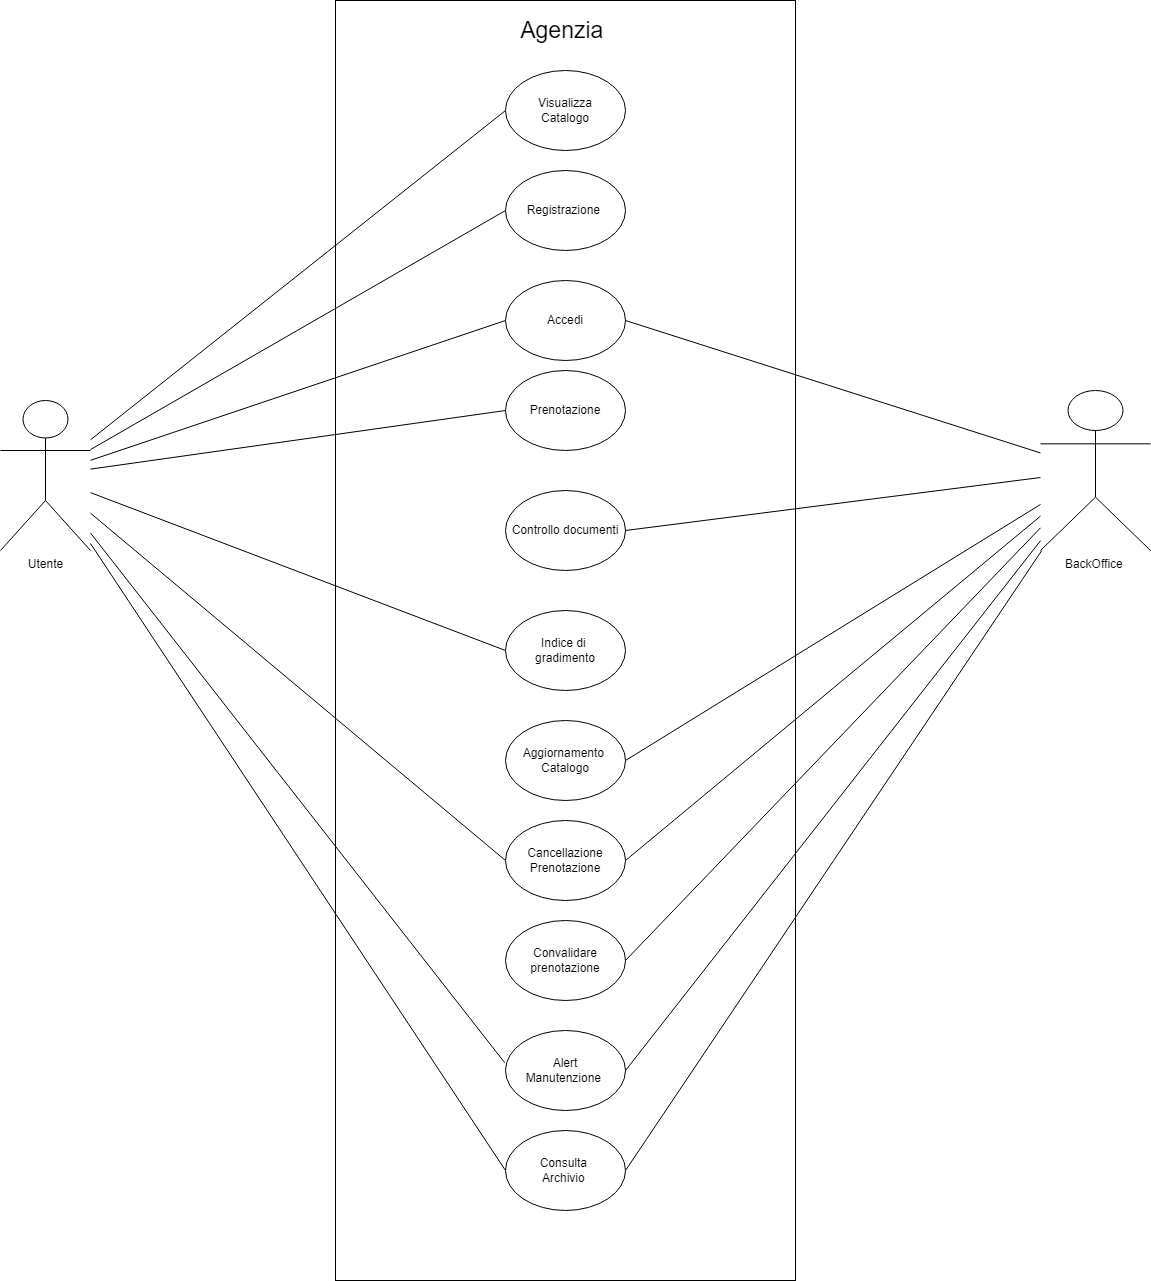

The diagram above was exported from draw.io. Its source (the exported page's mxGraphModel, read from the mxfile embedded in the PNG):
<mxGraphModel dx="1195" dy="632" grid="1" gridSize="10" guides="1" tooltips="1" connect="1" arrows="1" fold="1" page="1" pageScale="1" pageWidth="1654" pageHeight="2336" math="0" shadow="0">
  <root>
    <mxCell id="0" />
    <mxCell id="1" parent="0" />
    <mxCell id="hrrz4G5BgECIFDxzW-K1-19" value="" style="rounded=0;whiteSpace=wrap;html=1;rotation=90;" parent="1" vertex="1">
      <mxGeometry x="65" y="500" width="1280" height="460" as="geometry" />
    </mxCell>
    <mxCell id="hrrz4G5BgECIFDxzW-K1-1" value="Utente" style="shape=umlActor;verticalLabelPosition=bottom;verticalAlign=top;html=1;outlineConnect=0;" parent="1" vertex="1">
      <mxGeometry x="140" y="490" width="90" height="150" as="geometry" />
    </mxCell>
    <mxCell id="hrrz4G5BgECIFDxzW-K1-4" value="Visualizza&lt;br&gt;Catalogo" style="ellipse;whiteSpace=wrap;html=1;" parent="1" vertex="1">
      <mxGeometry x="645" y="160" width="120" height="80" as="geometry" />
    </mxCell>
    <mxCell id="hrrz4G5BgECIFDxzW-K1-10" value="Prenotazione" style="ellipse;whiteSpace=wrap;html=1;" parent="1" vertex="1">
      <mxGeometry x="645" y="460" width="120" height="80" as="geometry" />
    </mxCell>
    <mxCell id="hrrz4G5BgECIFDxzW-K1-12" value="" style="endArrow=none;html=1;rounded=0;entryX=0;entryY=0.5;entryDx=0;entryDy=0;" parent="1" target="hrrz4G5BgECIFDxzW-K1-4" edge="1" source="hrrz4G5BgECIFDxzW-K1-1">
      <mxGeometry width="50" height="50" relative="1" as="geometry">
        <mxPoint x="440" y="270" as="sourcePoint" />
        <mxPoint x="765" y="270" as="targetPoint" />
      </mxGeometry>
    </mxCell>
    <mxCell id="hrrz4G5BgECIFDxzW-K1-17" value="Controllo documenti" style="ellipse;whiteSpace=wrap;html=1;" parent="1" vertex="1">
      <mxGeometry x="645" y="580" width="120" height="80" as="geometry" />
    </mxCell>
    <mxCell id="hrrz4G5BgECIFDxzW-K1-21" value="&lt;font style=&quot;font-size: 23px;&quot;&gt;Agenzia&amp;nbsp;&lt;/font&gt;" style="text;html=1;strokeColor=none;fillColor=none;align=center;verticalAlign=middle;whiteSpace=wrap;rounded=0;" parent="1" vertex="1">
      <mxGeometry x="655" y="90" width="100" height="60" as="geometry" />
    </mxCell>
    <mxCell id="hrrz4G5BgECIFDxzW-K1-22" value="" style="endArrow=none;html=1;rounded=0;entryX=1;entryY=0.5;entryDx=0;entryDy=0;" parent="1" target="hrrz4G5BgECIFDxzW-K1-17" edge="1" source="hrrz4G5BgECIFDxzW-K1-25">
      <mxGeometry width="50" height="50" relative="1" as="geometry">
        <mxPoint x="970" y="270" as="sourcePoint" />
        <mxPoint x="765" y="350" as="targetPoint" />
      </mxGeometry>
    </mxCell>
    <mxCell id="hrrz4G5BgECIFDxzW-K1-25" value="BackOffice&amp;nbsp;" style="shape=umlActor;verticalLabelPosition=bottom;verticalAlign=top;html=1;outlineConnect=0;" parent="1" vertex="1">
      <mxGeometry x="1180" y="480" width="110" height="160" as="geometry" />
    </mxCell>
    <mxCell id="hrrz4G5BgECIFDxzW-K1-27" value="Indice di&amp;nbsp;&lt;br&gt;gradimento" style="ellipse;whiteSpace=wrap;html=1;" parent="1" vertex="1">
      <mxGeometry x="645" y="700" width="120" height="80" as="geometry" />
    </mxCell>
    <mxCell id="hrrz4G5BgECIFDxzW-K1-30" value="" style="endArrow=none;html=1;rounded=0;exitX=0;exitY=0.5;exitDx=0;exitDy=0;" parent="1" source="hrrz4G5BgECIFDxzW-K1-27" edge="1" target="hrrz4G5BgECIFDxzW-K1-1">
      <mxGeometry width="50" height="50" relative="1" as="geometry">
        <mxPoint x="715" y="400" as="sourcePoint" />
        <mxPoint x="435" y="270" as="targetPoint" />
      </mxGeometry>
    </mxCell>
    <mxCell id="hrrz4G5BgECIFDxzW-K1-31" value="Aggiornamento&amp;nbsp;&lt;br&gt;Catalogo" style="ellipse;whiteSpace=wrap;html=1;" parent="1" vertex="1">
      <mxGeometry x="645" y="810" width="120" height="80" as="geometry" />
    </mxCell>
    <mxCell id="hrrz4G5BgECIFDxzW-K1-32" value="" style="endArrow=none;html=1;rounded=0;exitX=1;exitY=0.5;exitDx=0;exitDy=0;" parent="1" source="hrrz4G5BgECIFDxzW-K1-31" edge="1" target="hrrz4G5BgECIFDxzW-K1-25">
      <mxGeometry width="50" height="50" relative="1" as="geometry">
        <mxPoint x="715" y="560" as="sourcePoint" />
        <mxPoint x="970" y="270" as="targetPoint" />
      </mxGeometry>
    </mxCell>
    <mxCell id="hrrz4G5BgECIFDxzW-K1-33" value="Convalidare&lt;br&gt;prenotazione" style="ellipse;whiteSpace=wrap;html=1;" parent="1" vertex="1">
      <mxGeometry x="645" y="1010" width="120" height="80" as="geometry" />
    </mxCell>
    <mxCell id="hrrz4G5BgECIFDxzW-K1-34" value="" style="endArrow=none;html=1;rounded=0;exitX=1;exitY=0.5;exitDx=0;exitDy=0;" parent="1" source="hrrz4G5BgECIFDxzW-K1-33" edge="1" target="hrrz4G5BgECIFDxzW-K1-25">
      <mxGeometry width="50" height="50" relative="1" as="geometry">
        <mxPoint x="776" y="736" as="sourcePoint" />
        <mxPoint x="970" y="270" as="targetPoint" />
      </mxGeometry>
    </mxCell>
    <mxCell id="hrrz4G5BgECIFDxzW-K1-35" value="" style="endArrow=none;html=1;rounded=0;exitX=0;exitY=0.5;exitDx=0;exitDy=0;" parent="1" source="hrrz4G5BgECIFDxzW-K1-10" edge="1" target="hrrz4G5BgECIFDxzW-K1-1">
      <mxGeometry width="50" height="50" relative="1" as="geometry">
        <mxPoint x="715" y="440" as="sourcePoint" />
        <mxPoint x="435" y="270" as="targetPoint" />
      </mxGeometry>
    </mxCell>
    <mxCell id="qo5knDoTmP_hlPw_lulA-1" value="Alert&lt;br&gt;Manutenzione&amp;nbsp;" style="ellipse;whiteSpace=wrap;html=1;" vertex="1" parent="1">
      <mxGeometry x="645" y="1120" width="120" height="80" as="geometry" />
    </mxCell>
    <mxCell id="qo5knDoTmP_hlPw_lulA-2" value="" style="endArrow=none;html=1;rounded=0;exitX=1;exitY=0.5;exitDx=0;exitDy=0;" edge="1" parent="1" source="qo5knDoTmP_hlPw_lulA-1" target="hrrz4G5BgECIFDxzW-K1-25">
      <mxGeometry width="50" height="50" relative="1" as="geometry">
        <mxPoint x="870" y="890" as="sourcePoint" />
        <mxPoint x="920" y="840" as="targetPoint" />
      </mxGeometry>
    </mxCell>
    <mxCell id="qo5knDoTmP_hlPw_lulA-4" value="" style="endArrow=none;html=1;rounded=0;exitX=-0.007;exitY=0.402;exitDx=0;exitDy=0;exitPerimeter=0;" edge="1" parent="1" source="qo5knDoTmP_hlPw_lulA-1" target="hrrz4G5BgECIFDxzW-K1-1">
      <mxGeometry width="50" height="50" relative="1" as="geometry">
        <mxPoint x="710" y="930" as="sourcePoint" />
        <mxPoint x="760" y="880" as="targetPoint" />
      </mxGeometry>
    </mxCell>
    <mxCell id="qo5knDoTmP_hlPw_lulA-7" value="Cancellazione&lt;br&gt;Prenotazione" style="ellipse;whiteSpace=wrap;html=1;" vertex="1" parent="1">
      <mxGeometry x="645" y="910" width="120" height="80" as="geometry" />
    </mxCell>
    <mxCell id="qo5knDoTmP_hlPw_lulA-8" value="" style="endArrow=none;html=1;rounded=0;exitX=0;exitY=0.5;exitDx=0;exitDy=0;" edge="1" parent="1" source="qo5knDoTmP_hlPw_lulA-7" target="hrrz4G5BgECIFDxzW-K1-1">
      <mxGeometry width="50" height="50" relative="1" as="geometry">
        <mxPoint x="710" y="590" as="sourcePoint" />
        <mxPoint x="760" y="540" as="targetPoint" />
      </mxGeometry>
    </mxCell>
    <mxCell id="qo5knDoTmP_hlPw_lulA-9" value="" style="endArrow=none;html=1;rounded=0;exitX=1;exitY=0.5;exitDx=0;exitDy=0;" edge="1" parent="1" source="qo5knDoTmP_hlPw_lulA-7" target="hrrz4G5BgECIFDxzW-K1-25">
      <mxGeometry width="50" height="50" relative="1" as="geometry">
        <mxPoint x="710" y="590" as="sourcePoint" />
        <mxPoint x="760" y="540" as="targetPoint" />
      </mxGeometry>
    </mxCell>
    <mxCell id="qo5knDoTmP_hlPw_lulA-10" value="Consulta&amp;nbsp;&lt;br&gt;Archivio&amp;nbsp;" style="ellipse;whiteSpace=wrap;html=1;" vertex="1" parent="1">
      <mxGeometry x="645" y="1220" width="120" height="80" as="geometry" />
    </mxCell>
    <mxCell id="qo5knDoTmP_hlPw_lulA-11" value="" style="endArrow=none;html=1;rounded=0;exitX=1;exitY=0.5;exitDx=0;exitDy=0;" edge="1" parent="1" source="qo5knDoTmP_hlPw_lulA-10" target="hrrz4G5BgECIFDxzW-K1-25">
      <mxGeometry width="50" height="50" relative="1" as="geometry">
        <mxPoint x="710" y="1000" as="sourcePoint" />
        <mxPoint x="760" y="950" as="targetPoint" />
      </mxGeometry>
    </mxCell>
    <mxCell id="qo5knDoTmP_hlPw_lulA-12" value="" style="endArrow=none;html=1;rounded=0;exitX=0;exitY=0.5;exitDx=0;exitDy=0;" edge="1" parent="1" source="qo5knDoTmP_hlPw_lulA-10" target="hrrz4G5BgECIFDxzW-K1-1">
      <mxGeometry width="50" height="50" relative="1" as="geometry">
        <mxPoint x="710" y="1000" as="sourcePoint" />
        <mxPoint x="760" y="950" as="targetPoint" />
      </mxGeometry>
    </mxCell>
    <mxCell id="qo5knDoTmP_hlPw_lulA-13" value="Registrazione&amp;nbsp;" style="ellipse;whiteSpace=wrap;html=1;" vertex="1" parent="1">
      <mxGeometry x="645" y="260" width="120" height="80" as="geometry" />
    </mxCell>
    <mxCell id="qo5knDoTmP_hlPw_lulA-14" value="" style="endArrow=none;html=1;rounded=0;exitX=0;exitY=0.5;exitDx=0;exitDy=0;" edge="1" parent="1" source="qo5knDoTmP_hlPw_lulA-13" target="hrrz4G5BgECIFDxzW-K1-1">
      <mxGeometry width="50" height="50" relative="1" as="geometry">
        <mxPoint x="780" y="530" as="sourcePoint" />
        <mxPoint x="830" y="480" as="targetPoint" />
      </mxGeometry>
    </mxCell>
    <mxCell id="qo5knDoTmP_hlPw_lulA-15" value="Accedi" style="ellipse;whiteSpace=wrap;html=1;" vertex="1" parent="1">
      <mxGeometry x="645" y="370" width="120" height="80" as="geometry" />
    </mxCell>
    <mxCell id="qo5knDoTmP_hlPw_lulA-16" value="" style="endArrow=none;html=1;rounded=0;exitX=1;exitY=0.5;exitDx=0;exitDy=0;" edge="1" parent="1" source="qo5knDoTmP_hlPw_lulA-15" target="hrrz4G5BgECIFDxzW-K1-25">
      <mxGeometry width="50" height="50" relative="1" as="geometry">
        <mxPoint x="760" y="410" as="sourcePoint" />
        <mxPoint x="830" y="400" as="targetPoint" />
      </mxGeometry>
    </mxCell>
    <mxCell id="qo5knDoTmP_hlPw_lulA-17" value="" style="endArrow=none;html=1;rounded=0;exitX=0;exitY=0.5;exitDx=0;exitDy=0;" edge="1" parent="1" source="qo5knDoTmP_hlPw_lulA-15" target="hrrz4G5BgECIFDxzW-K1-1">
      <mxGeometry width="50" height="50" relative="1" as="geometry">
        <mxPoint x="690" y="530" as="sourcePoint" />
        <mxPoint x="740" y="480" as="targetPoint" />
      </mxGeometry>
    </mxCell>
  </root>
</mxGraphModel>